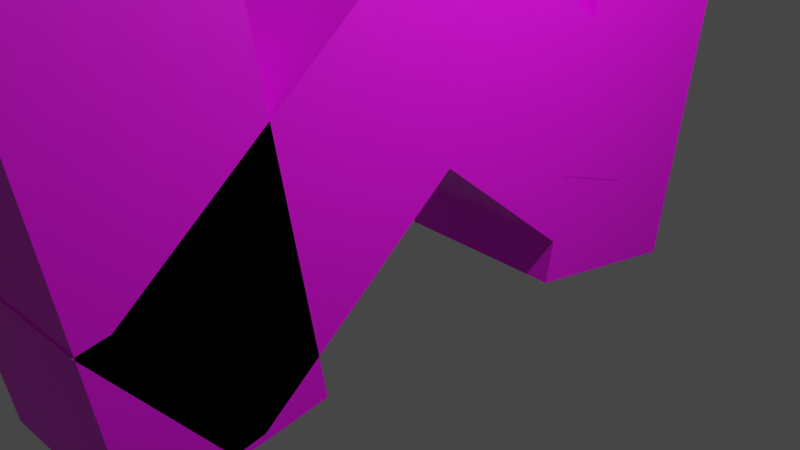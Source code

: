 # Source: w.blend  (saved by Blender 3.6.11; exported with 4.5.12 LTS)
import bpy
from mathutils import Matrix  # noqa: F401  (used for matrix-valued properties, if any)

bpy.ops.wm.read_factory_settings(use_empty=True)
scene = bpy.context.scene
scene.name = 'Scene'

# ---- collections
col_collection = bpy.data.collections.new('Collection'); scene.collection.children.link(col_collection)

# ---- images (referenced by path relative to the original .blend; pixels are not part of the script)
import os
ASSET_DIR = os.environ.get("B2B_ASSET_DIR", "")  # directory of the original .blend (textures are referenced by path, not embedded)
HERE = os.path.dirname(os.path.abspath(__file__))  # packed textures are extracted next to this script under _unpacked/

def load_image(name, relpath, width, height, colorspace="sRGB"):
    """Load a texture the original file referenced (path relative to the .blend, or extracted next to this script)."""
    p = next((c for c in (os.path.join(HERE, relpath), os.path.join(ASSET_DIR, relpath)) if relpath and os.path.exists(c)), "")
    if p:
        img = bpy.data.images.load(p, check_existing=True)
        img.name = name
    else:  # same state as the original file: an image datablock whose file is absent (Cycles renders it pink)
        img = bpy.data.images.new(name, width, height)
        img.source = "FILE"
        img.filepath = "//" + (relpath or name)
    img.colorspace_settings.name = colorspace
    return img
img_material_base_color = load_image('Material Base Color', 'textures/Material Base Color.png', 1024, 1024, 'sRGB')
img_material_001_base_color = load_image('Material.001 Base Color', 'w.png', 1024, 1024, 'sRGB')
img_material_002_base_color = load_image('Material.002 Base Color', 'textures/Material.002 Base Color.png', 1024, 1024, 'sRGB')
img_material_003_base_color = load_image('Material.003 Base Color', 'textures/Material.003 Base Color.png', 1024, 1024, 'sRGB')

# ---- materials (node trees are filled in below, after node groups)
mat_material = bpy.data.materials.new('Material')
mat_material.alpha_threshold = 0.0
mat_material.use_transparent_shadow = False
mat_material.roughness = 0.5
mat_material.line_color = (0.0, 0.0, 0.0, 1.0)
mat_material_001 = bpy.data.materials.new('Material.001')
mat_material_001.alpha_threshold = 0.0
mat_material_001.use_transparent_shadow = False
mat_material_001.roughness = 0.5
mat_material_001.line_color = (0.0, 0.0, 0.0, 1.0)
mat_material_002 = bpy.data.materials.new('Material.002')
mat_material_002.alpha_threshold = 0.0
mat_material_002.use_transparent_shadow = False
mat_material_002.roughness = 0.5
mat_material_002.line_color = (0.0, 0.0, 0.0, 1.0)
mat_material_003 = bpy.data.materials.new('Material.003')
mat_material_003.alpha_threshold = 0.0
mat_material_003.use_transparent_shadow = False
mat_material_003.roughness = 0.5
mat_material_003.line_color = (0.0, 0.0, 0.0, 1.0)

# ---- material node trees
mat_material.use_nodes = True; mat_material.node_tree.nodes.clear()
_N = mat_material.node_tree.nodes; _L = mat_material.node_tree.links
n0 = _N.new('ShaderNodeOutputMaterial'); n0.name = 'Material Output'; n0.location = (300, 300)
n1 = _N.new('ShaderNodeBsdfPrincipled'); n1.name = 'Principled BSDF'; n1.location = (10, 300)
n1.distribution = 'GGX'
n1.subsurface_method = 'RANDOM_WALK_SKIN'
n1.inputs[3].default_value = 1.45
n1.inputs[27].default_value = (0.0, 0.0, 0.0, 1.0)
n1.inputs[28].default_value = 1.0
n2 = _N.new('ShaderNodeTexImage'); n2.name = 'Image Texture'; n2.location = (-280, 280)
n2.image = img_material_base_color
_L.new(n1.outputs[0], n0.inputs[0])
_L.new(n2.outputs[0], n1.inputs[0])
n0.is_active_output = True
mat_material_001.use_nodes = True; mat_material_001.node_tree.nodes.clear()
_N = mat_material_001.node_tree.nodes; _L = mat_material_001.node_tree.links
n0 = _N.new('ShaderNodeOutputMaterial'); n0.name = 'Material Output'; n0.location = (300, 300)
n1 = _N.new('ShaderNodeBsdfPrincipled'); n1.name = 'Principled BSDF'; n1.location = (10, 300)
n1.distribution = 'GGX'
n1.subsurface_method = 'RANDOM_WALK_SKIN'
n1.inputs[3].default_value = 1.45
n1.inputs[27].default_value = (0.0, 0.0, 0.0, 1.0)
n1.inputs[28].default_value = 1.0
n2 = _N.new('ShaderNodeTexImage'); n2.name = 'Image Texture'; n2.location = (-280, 280)
n2.image = img_material_001_base_color
_L.new(n1.outputs[0], n0.inputs[0])
_L.new(n2.outputs[0], n1.inputs[0])
n0.is_active_output = True
mat_material_002.use_nodes = True; mat_material_002.node_tree.nodes.clear()
_N = mat_material_002.node_tree.nodes; _L = mat_material_002.node_tree.links
n0 = _N.new('ShaderNodeOutputMaterial'); n0.name = 'Material Output'; n0.location = (300, 300)
n1 = _N.new('ShaderNodeBsdfPrincipled'); n1.name = 'Principled BSDF'; n1.location = (10, 300)
n1.distribution = 'GGX'
n1.subsurface_method = 'RANDOM_WALK_SKIN'
n1.inputs[3].default_value = 1.45
n1.inputs[27].default_value = (0.0, 0.0, 0.0, 1.0)
n1.inputs[28].default_value = 1.0
n2 = _N.new('ShaderNodeTexImage'); n2.name = 'Image Texture'; n2.location = (-280, 280)
n2.image = img_material_002_base_color
_L.new(n1.outputs[0], n0.inputs[0])
_L.new(n2.outputs[0], n1.inputs[0])
n0.is_active_output = True
mat_material_003.use_nodes = True; mat_material_003.node_tree.nodes.clear()
_N = mat_material_003.node_tree.nodes; _L = mat_material_003.node_tree.links
n0 = _N.new('ShaderNodeOutputMaterial'); n0.name = 'Material Output'; n0.location = (300, 300)
n1 = _N.new('ShaderNodeBsdfPrincipled'); n1.name = 'Principled BSDF'; n1.location = (10, 300)
n1.distribution = 'GGX'
n1.subsurface_method = 'RANDOM_WALK_SKIN'
n1.inputs[3].default_value = 1.45
n1.inputs[27].default_value = (0.0, 0.0, 0.0, 1.0)
n1.inputs[28].default_value = 1.0
n2 = _N.new('ShaderNodeTexImage'); n2.name = 'Image Texture'; n2.location = (-280, 280)
n2.image = img_material_003_base_color
_L.new(n1.outputs[0], n0.inputs[0])
_L.new(n2.outputs[0], n1.inputs[0])
n0.is_active_output = True

# ---- world
world_world = bpy.data.worlds.new('World'); scene.world = world_world
world_world.use_nodes = True; world_world.node_tree.nodes.clear()
_N = world_world.node_tree.nodes; _L = world_world.node_tree.links
n0 = _N.new('ShaderNodeOutputWorld'); n0.name = 'World Output'; n0.location = (300, 300)
n1 = _N.new('ShaderNodeBackground'); n1.name = 'Background'; n1.location = (10, 300)
n1.inputs[0].default_value = (0.05088, 0.05088, 0.05088, 1.0)
_L.new(n1.outputs[0], n0.inputs[0])
n0.is_active_output = True
world_world.color = (0.05088, 0.05088, 0.05088)
world_world.use_sun_shadow = False
world_world.sun_shadow_jitter_overblur = 0.0

# ---- cameras
cam_camera = bpy.data.cameras.new('Camera')
cam_camera.clip_end = 100.0
cam_camera.ortho_scale = 7.314

# ---- lights
light_light = bpy.data.lights.new('Light', 'POINT')
light_light.transmission_factor = 0.0
light_light.energy = 1000.0
light_light.shadow_soft_size = 0.1
light_light.shadow_maximum_resolution = 0.006
light_light.use_absolute_resolution = True

# ---- meshes
me_cube = bpy.data.meshes.new('Cube')
me_cube.from_pydata([(1.0, 1.0, 1.0), (1.0, 1.0, -1.0), (1.0, -1.0, 1.0), (1.0, -1.0, -1.0), (-1.0, 1.0, 1.0), (-1.0, 1.0, -1.0), (-1.0, -1.0, 1.0), (-1.0, -1.0, -1.0), (1.0, -1.0, 5.502), (-1.0, -1.0, 5.502), (1.0, 1.0, 5.502), (-1.0, 1.0, 5.502), (1.0, 0.3139, -0.9254), (1.0, -0.01967, -0.9364), (1.0, -0.6841, 0.8077), (1.0, -1.018, 0.7968), (-1.0, 0.3139, -0.9254), (-1.0, -0.01967, -0.9364), (-1.0, -0.6841, 0.8077), (-1.0, -1.018, 0.7968), (1.0, 3.217, 3.054), (-1.0, 3.217, 3.054), (1.0, 4.215, 1.321), (-1.0, 4.215, 1.321), (-1.001, 4.627, -1.659), (-1.0, 4.939, -1.78), (-0.9962, 6.142, -0.3535), (-0.9949, 6.454, -0.4741), (0.9987, 4.62, -1.658), (1.0, 4.931, -1.778), (1.004, 6.135, -0.3522), (1.005, 6.446, -0.4728), (-1.01, 3.204, 3.057), (0.99, 3.196, 3.058), (-1.015, 1.689, 1.751), (0.9849, 1.681, 1.752), (-1.003, 4.617, 0.3848), (-1.004, 3.955, -1.503), (-0.9949, 6.504, -0.2765), (-0.9962, 5.843, -2.164), (0.9973, 4.609, 0.3861), (0.996, 3.948, -1.501), (1.005, 6.496, -0.2751), (1.004, 5.835, -2.163), (-0.9919, 7.993, 3.972), (1.008, 7.985, 3.973), (-0.9997, 6.105, 4.633), (1.0, 6.097, 4.635)], [], [(4, 6, 9, 11), (3, 2, 6, 7), (7, 6, 4, 5), (5, 1, 3, 7), (1, 0, 2, 3), (5, 4, 0, 1), (10, 11, 9, 8), (2, 0, 10, 8), (0, 4, 11, 10), (6, 2, 8, 9), (16, 18, 21, 23), (15, 14, 18, 19), (19, 18, 16, 17), (17, 13, 15, 19), (13, 12, 14, 15), (17, 16, 12, 13), (22, 23, 21, 20), (14, 12, 22, 20), (12, 16, 23, 22), (18, 14, 20, 21), (28, 30, 33, 35), (27, 26, 30, 31), (31, 30, 28, 29), (29, 25, 27, 31), (25, 24, 26, 27), (29, 28, 24, 25), (34, 35, 33, 32), (26, 24, 34, 32), (24, 28, 35, 34), (30, 26, 32, 33), (40, 42, 45, 47), (39, 38, 42, 43), (43, 42, 40, 41), (41, 37, 39, 43), (37, 36, 38, 39), (41, 40, 36, 37), (46, 47, 45, 44), (38, 36, 46, 44), (36, 40, 47, 46), (42, 38, 44, 45)])
me_cube.polygons.foreach_set('material_index', [0, 0, 0, 0, 0, 0, 0, 0, 0, 0, 1, 1, 1, 1, 1, 1, 1, 1, 1, 1, 2, 2, 2, 2, 2, 2, 2, 2, 2, 2, 3, 3, 3, 3, 3, 3, 3, 3, 3, 3])
_uv = me_cube.uv_layers.new(name='UVMap')
_uv.uv.foreach_set('vector', [0.5112, 0.2876, 0.3834, 0.2876, 0.3834, 6.093e-08, 0.5112, 0.0, 0.0, 0.7475, 0.0, 0.6453, 0.1278, 0.6456, 0.1278, 0.7477, 0.3834, 0.4154, 0.3834, 0.2876, 0.5112, 0.2876, 0.5112, 0.4154, 0.5049, 0.5434, 0.5051, 0.6712, 0.4036, 0.6714, 0.4034, 0.5437, 0.2556, 0.4154, 0.2556, 0.2876, 0.3834, 0.2876, 0.3834, 0.4154, 0.5112, 0.7283, 0.5112, 0.6261, 0.6389, 0.6259, 0.6389, 0.728, 0.4034, 0.5432, 0.4036, 0.4154, 0.5051, 0.4156, 0.5049, 0.5434, 0.3834, 0.2876, 0.2556, 0.2876, 0.2556, 0.0, 0.3834, 6.093e-08, 0.6389, 0.6259, 0.5112, 0.6261, 0.5112, 0.3962, 0.6389, 0.396, 0.1278, 0.6456, 0.0, 0.6453, 0.0, 0.4154, 0.1278, 0.4157, 0.2656, 0.7031, 0.1378, 0.7031, 0.1378, 0.4154, 0.2656, 0.4154, 0.9211, 0.5238, 0.9046, 0.5237, 0.9047, 0.396, 0.9212, 0.396, 0.1278, 0.7219, 0.1378, 0.7031, 0.2656, 0.7031, 0.2556, 0.7219, 0.3835, 0.8398, 0.2557, 0.84, 0.2556, 0.7221, 0.3834, 0.7219, 0.649, 0.7024, 0.6389, 0.6836, 0.7667, 0.6836, 0.7768, 0.7024, 0.3835, 0.8398, 0.3835, 0.8563, 0.2557, 0.8565, 0.2557, 0.84, 0.5112, 0.9839, 0.5113, 0.8561, 0.6293, 0.8562, 0.6291, 0.984, 0.7667, 0.6836, 0.6389, 0.6836, 0.6389, 0.396, 0.7667, 0.396, 0.7667, 0.9671, 0.6389, 0.9669, 0.6389, 0.7024, 0.7667, 0.7026, 0.2556, 0.9864, 0.1278, 0.9866, 0.1278, 0.722, 0.2556, 0.7219, 0.905, 0.2876, 0.7772, 0.2876, 0.7772, -2.649e-08, 0.905, -2.819e-08, 0.7768, 0.698, 0.7768, 0.6775, 0.9046, 0.6775, 0.9046, 0.698, 0.7672, 0.3065, 0.7772, 0.2876, 0.905, 0.2876, 0.895, 0.3065, 0.5084, 0.7219, 0.5084, 0.8497, 0.3836, 0.8497, 0.3835, 0.7219, 0.2756, 0.7219, 0.2656, 0.7031, 0.3934, 0.7031, 0.4034, 0.7219, 0.7768, 1.0, 0.7768, 0.9795, 0.9046, 0.9795, 0.9046, 1.0, 0.5112, 0.8561, 0.5112, 0.7283, 0.6361, 0.7283, 0.636, 0.8561, 0.3934, 0.7031, 0.2656, 0.7031, 0.2656, 0.4154, 0.3934, 0.4154, 0.9046, 0.9795, 0.7768, 0.9795, 0.7768, 0.698, 0.9046, 0.698, 0.9046, 0.6775, 0.7768, 0.6775, 0.7768, 0.396, 0.9046, 0.396, 0.2556, 0.2876, 0.1278, 0.2876, 0.1278, 8.964e-08, 0.2556, -1.485e-08, 0.6394, 0.396, 0.6393, 0.2742, 0.7671, 0.2741, 0.7672, 0.3959, 0.1278, 0.4154, 0.1278, 0.2876, 0.2556, 0.2876, 0.2556, 0.4154, 0.1215, 0.7478, 0.1215, 0.8756, -4.405e-08, 0.8755, -3.818e-08, 0.7477, 4.313e-08, 0.4154, 1.321e-08, 0.2876, 0.1278, 0.2876, 0.1278, 0.4154, 0.5112, 0.3959, 0.5112, 0.2741, 0.639, 0.2742, 0.6389, 0.396, 0.3835, 0.9775, 0.3835, 0.8497, 0.505, 0.8497, 0.505, 0.9775, 0.1278, 0.2876, 1.321e-08, 0.2876, 0.0, 0.0, 0.1278, 9.442e-08, 0.639, 0.2742, 0.5112, 0.2741, 0.5114, 0.0, 0.6392, 4.253e-05, 0.7671, 0.2741, 0.6393, 0.2742, 0.6392, 4.253e-05, 0.767, 0.0])
me_cube.materials.append(mat_material)
me_cube.materials.append(mat_material_001)
me_cube.materials.append(mat_material_002)
me_cube.materials.append(mat_material_003)
me_cube.use_mirror_vertex_groups = False
me_cube.update()

# ---- objects
ob_cube = bpy.data.objects.new('Cube', me_cube)
ob_light = bpy.data.objects.new('Light', light_light)
ob_camera = bpy.data.objects.new('Camera', cam_camera)

# ---- transforms, parenting, visibility, modifiers, constraints
ob_cube.location = (0.0, -2.963, 0.02242)
ob_cube.rotation_euler = (0.1685, -0.0, 0.0)
ob_cube.lock_rotations_4d = False
ob_cube.empty_display_type = 'ARROWS'
ob_cube.lineart.crease_threshold = 0.0
ob_light.location = (4.076, 1.005, 5.904)
ob_light.rotation_euler = (0.6503, 0.05522, 1.866)
ob_light.lock_rotations_4d = False
ob_light.empty_display_type = 'ARROWS'
ob_light.color = (0.0, 0.0, 0.0, 0.0)
ob_light.lineart.crease_threshold = 0.0
ob_camera.location = (7.359, -6.926, 4.958)
ob_camera.rotation_euler = (1.109, 0.0, 0.8149)
ob_camera.lock_rotations_4d = False
ob_camera.empty_display_type = 'ARROWS'
ob_camera.color = (0.0, 0.0, 0.0, 0.0)
ob_camera.display_type = 'WIRE'
ob_camera.lineart.crease_threshold = 0.0

# ---- collection membership
col_collection.objects.link(ob_cube)
col_collection.objects.link(ob_light)
col_collection.objects.link(ob_camera)

# ---- scene / render settings (as saved in the file)
scene.camera = ob_camera
scene.frame_start = 1; scene.frame_end = 250; scene.frame_set(1)
scene.render.engine = 'BLENDER_EEVEE_NEXT'
scene.cycles.sampling_pattern = 'TABULATED_SOBOL'
scene.view_settings.view_transform = 'Filmic'
bpy.context.view_layer.update()
